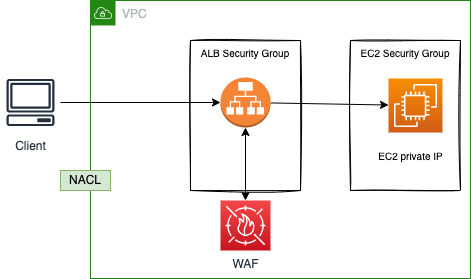

The diagram above was exported from draw.io. Its source (the exported page's mxGraphModel, read from the mxfile embedded in the PNG):
<mxGraphModel dx="487" dy="288" grid="1" gridSize="10" guides="1" tooltips="1" connect="1" arrows="1" fold="1" page="1" pageScale="1" pageWidth="850" pageHeight="1100" math="0" shadow="0">
  <root>
    <mxCell id="0" />
    <mxCell id="1" parent="0" />
    <mxCell id="2" value="VPC" style="points=[[0,0],[0.25,0],[0.5,0],[0.75,0],[1,0],[1,0.25],[1,0.5],[1,0.75],[1,1],[0.75,1],[0.5,1],[0.25,1],[0,1],[0,0.75],[0,0.5],[0,0.25]];outlineConnect=0;gradientColor=none;html=1;whiteSpace=wrap;fontSize=12;fontStyle=0;container=1;pointerEvents=0;collapsible=0;recursiveResize=0;shape=mxgraph.aws4.group;grIcon=mxgraph.aws4.group_vpc;strokeColor=#248814;fillColor=none;verticalAlign=top;align=left;spacingLeft=30;fontColor=#AAB7B8;dashed=0;" parent="1" vertex="1">
      <mxGeometry x="100" y="50" width="380" height="278" as="geometry" />
    </mxCell>
    <mxCell id="5" value="EC2 Security Group" style="rounded=0;whiteSpace=wrap;html=1;sketch=1;verticalAlign=top;fontSize=10;" parent="2" vertex="1">
      <mxGeometry x="260" y="40" width="110" height="150" as="geometry" />
    </mxCell>
    <mxCell id="6" value="" style="sketch=0;points=[[0,0,0],[0.25,0,0],[0.5,0,0],[0.75,0,0],[1,0,0],[0,1,0],[0.25,1,0],[0.5,1,0],[0.75,1,0],[1,1,0],[0,0.25,0],[0,0.5,0],[0,0.75,0],[1,0.25,0],[1,0.5,0],[1,0.75,0]];outlineConnect=0;fontColor=#232F3E;gradientColor=#F78E04;gradientDirection=north;fillColor=#D05C17;strokeColor=#ffffff;dashed=0;verticalLabelPosition=bottom;verticalAlign=top;align=center;html=1;fontSize=12;fontStyle=0;aspect=fixed;shape=mxgraph.aws4.resourceIcon;resIcon=mxgraph.aws4.ec2;" parent="2" vertex="1">
      <mxGeometry x="298" y="78" width="54" height="54" as="geometry" />
    </mxCell>
    <mxCell id="7" value="EC2 private IP" style="text;html=1;align=center;verticalAlign=middle;resizable=0;points=[];autosize=1;strokeColor=none;fillColor=none;fontSize=10;" parent="2" vertex="1">
      <mxGeometry x="280" y="145" width="80" height="20" as="geometry" />
    </mxCell>
    <mxCell id="9" value="ALB Security Group" style="rounded=0;whiteSpace=wrap;html=1;sketch=1;verticalAlign=top;fontSize=10;" vertex="1" parent="2">
      <mxGeometry x="100" y="40" width="110" height="150" as="geometry" />
    </mxCell>
    <mxCell id="12" value="WAF" style="sketch=0;points=[[0,0,0],[0.25,0,0],[0.5,0,0],[0.75,0,0],[1,0,0],[0,1,0],[0.25,1,0],[0.5,1,0],[0.75,1,0],[1,1,0],[0,0.25,0],[0,0.5,0],[0,0.75,0],[1,0.25,0],[1,0.5,0],[1,0.75,0]];outlineConnect=0;fontColor=#232F3E;gradientColor=#F54749;gradientDirection=north;fillColor=#C7131F;strokeColor=#ffffff;dashed=0;verticalLabelPosition=bottom;verticalAlign=top;align=center;html=1;fontSize=12;fontStyle=0;aspect=fixed;shape=mxgraph.aws4.resourceIcon;resIcon=mxgraph.aws4.waf;" vertex="1" parent="2">
      <mxGeometry x="130" y="200" width="50" height="50" as="geometry" />
    </mxCell>
    <mxCell id="8" style="edgeStyle=none;html=1;fontSize=10;startArrow=none;" parent="1" source="10" target="6" edge="1">
      <mxGeometry relative="1" as="geometry" />
    </mxCell>
    <mxCell id="3" value="Client" style="sketch=0;outlineConnect=0;fontColor=#232F3E;gradientColor=none;strokeColor=#232F3E;fillColor=#ffffff;dashed=0;verticalLabelPosition=bottom;verticalAlign=top;align=center;html=1;fontSize=12;fontStyle=0;aspect=fixed;shape=mxgraph.aws4.resourceIcon;resIcon=mxgraph.aws4.client;" parent="1" vertex="1">
      <mxGeometry x="10" y="122" width="60" height="60" as="geometry" />
    </mxCell>
    <mxCell id="4" value="NACL" style="rounded=0;whiteSpace=wrap;html=1;fillColor=#d5e8d4;strokeColor=#82b366;" parent="1" vertex="1">
      <mxGeometry x="70" y="220" width="50" height="20" as="geometry" />
    </mxCell>
    <mxCell id="13" style="edgeStyle=none;html=1;fontSize=10;endArrow=classic;endFill=1;startArrow=classic;startFill=1;" edge="1" parent="1" source="10" target="12">
      <mxGeometry relative="1" as="geometry" />
    </mxCell>
    <mxCell id="10" value="" style="outlineConnect=0;dashed=0;verticalLabelPosition=bottom;verticalAlign=top;align=center;html=1;shape=mxgraph.aws3.application_load_balancer;fillColor=#F58536;gradientColor=none;" vertex="1" parent="1">
      <mxGeometry x="230" y="127" width="50" height="50" as="geometry" />
    </mxCell>
    <mxCell id="11" value="" style="edgeStyle=none;html=1;fontSize=10;endArrow=classic;entryX=0;entryY=0.5;entryDx=0;entryDy=0;entryPerimeter=0;endFill=1;" edge="1" parent="1" source="3" target="10">
      <mxGeometry relative="1" as="geometry">
        <mxPoint x="70" y="152.23376623376623" as="sourcePoint" />
        <mxPoint x="120" y="152" as="targetPoint" />
      </mxGeometry>
    </mxCell>
  </root>
</mxGraphModel>